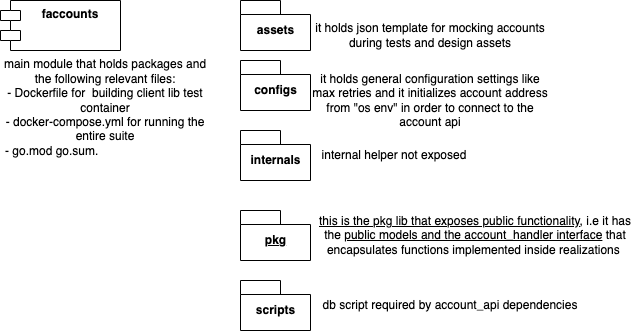

The diagram above was exported from draw.io. Its source (the exported page's mxGraphModel, read from the mxfile embedded in the PNG):
<mxGraphModel dx="1179" dy="529" grid="1" gridSize="10" guides="1" tooltips="1" connect="1" arrows="1" fold="1" page="1" pageScale="1" pageWidth="827" pageHeight="1169" math="0" shadow="0">
  <root>
    <mxCell id="0" />
    <mxCell id="1" parent="0" />
    <mxCell id="IXsCXYiPbsNb8j8VvFAC-1" value="faccounts" style="shape=module;align=left;spacingLeft=20;align=center;verticalAlign=top;fontStyle=1" vertex="1" parent="1">
      <mxGeometry x="120" y="50" width="120" height="50" as="geometry" />
    </mxCell>
    <mxCell id="IXsCXYiPbsNb8j8VvFAC-2" value="&lt;u&gt;pkg&lt;/u&gt;" style="shape=folder;fontStyle=1;spacingTop=10;tabWidth=40;tabHeight=14;tabPosition=left;html=1;" vertex="1" parent="1">
      <mxGeometry x="360" y="260" width="70" height="50" as="geometry" />
    </mxCell>
    <mxCell id="IXsCXYiPbsNb8j8VvFAC-3" value="assets" style="shape=folder;fontStyle=1;spacingTop=10;tabWidth=40;tabHeight=14;tabPosition=left;html=1;" vertex="1" parent="1">
      <mxGeometry x="360" y="50" width="70" height="50" as="geometry" />
    </mxCell>
    <mxCell id="IXsCXYiPbsNb8j8VvFAC-4" value="configs" style="shape=folder;fontStyle=1;spacingTop=10;tabWidth=40;tabHeight=14;tabPosition=left;html=1;" vertex="1" parent="1">
      <mxGeometry x="360" y="110" width="70" height="50" as="geometry" />
    </mxCell>
    <mxCell id="IXsCXYiPbsNb8j8VvFAC-5" value="internals" style="shape=folder;fontStyle=1;spacingTop=10;tabWidth=40;tabHeight=14;tabPosition=left;html=1;" vertex="1" parent="1">
      <mxGeometry x="360" y="180" width="70" height="50" as="geometry" />
    </mxCell>
    <mxCell id="IXsCXYiPbsNb8j8VvFAC-6" value="scripts" style="shape=folder;fontStyle=1;spacingTop=10;tabWidth=40;tabHeight=14;tabPosition=left;html=1;" vertex="1" parent="1">
      <mxGeometry x="360" y="330" width="70" height="50" as="geometry" />
    </mxCell>
    <mxCell id="IXsCXYiPbsNb8j8VvFAC-7" value="&lt;br&gt;main module that holds packages and the following relevant files:&lt;br&gt;- Dockerfile for&amp;nbsp; building client lib test container&lt;br&gt;- docker-compose.yml for running the entire suite&lt;br&gt;- go.mod go.sum.&amp;nbsp; &amp;nbsp; &amp;nbsp; &amp;nbsp; &amp;nbsp; &amp;nbsp; &amp;nbsp; &amp;nbsp; &amp;nbsp; &amp;nbsp; &amp;nbsp; &amp;nbsp; &amp;nbsp; &amp;nbsp; &amp;nbsp; &amp;nbsp;&amp;nbsp;" style="text;html=1;strokeColor=none;fillColor=none;align=center;verticalAlign=middle;whiteSpace=wrap;rounded=0;" vertex="1" parent="1">
      <mxGeometry x="120" y="110" width="210" height="80" as="geometry" />
    </mxCell>
    <mxCell id="IXsCXYiPbsNb8j8VvFAC-10" value="it holds json template for mocking accounts during tests and design assets" style="text;html=1;strokeColor=none;fillColor=none;align=center;verticalAlign=middle;whiteSpace=wrap;rounded=0;" vertex="1" parent="1">
      <mxGeometry x="430" y="70" width="240" height="30" as="geometry" />
    </mxCell>
    <mxCell id="IXsCXYiPbsNb8j8VvFAC-11" value="it holds general configuration settings like max retries and it initializes account address from &quot;os env&quot; in order to connect to the account api" style="text;html=1;strokeColor=none;fillColor=none;align=center;verticalAlign=middle;whiteSpace=wrap;rounded=0;" vertex="1" parent="1">
      <mxGeometry x="430" y="135" width="240" height="30" as="geometry" />
    </mxCell>
    <mxCell id="IXsCXYiPbsNb8j8VvFAC-14" value="internal helper not exposed" style="text;html=1;strokeColor=none;fillColor=none;align=center;verticalAlign=middle;whiteSpace=wrap;rounded=0;" vertex="1" parent="1">
      <mxGeometry x="414" y="190" width="200" height="30" as="geometry" />
    </mxCell>
    <mxCell id="IXsCXYiPbsNb8j8VvFAC-15" value="&lt;u&gt;this is the pkg lib that exposes public functionality&lt;/u&gt;, i.e it has the &lt;u&gt;public models and the account_handler interface&lt;/u&gt; that encapsulates functions implemented inside realizations&amp;nbsp;" style="text;html=1;strokeColor=none;fillColor=none;align=center;verticalAlign=middle;whiteSpace=wrap;rounded=0;" vertex="1" parent="1">
      <mxGeometry x="430" y="270" width="330" height="30" as="geometry" />
    </mxCell>
    <mxCell id="IXsCXYiPbsNb8j8VvFAC-16" value="db script required by account_api dependencies" style="text;html=1;strokeColor=none;fillColor=none;align=center;verticalAlign=middle;whiteSpace=wrap;rounded=0;" vertex="1" parent="1">
      <mxGeometry x="420" y="340" width="300" height="30" as="geometry" />
    </mxCell>
  </root>
</mxGraphModel>